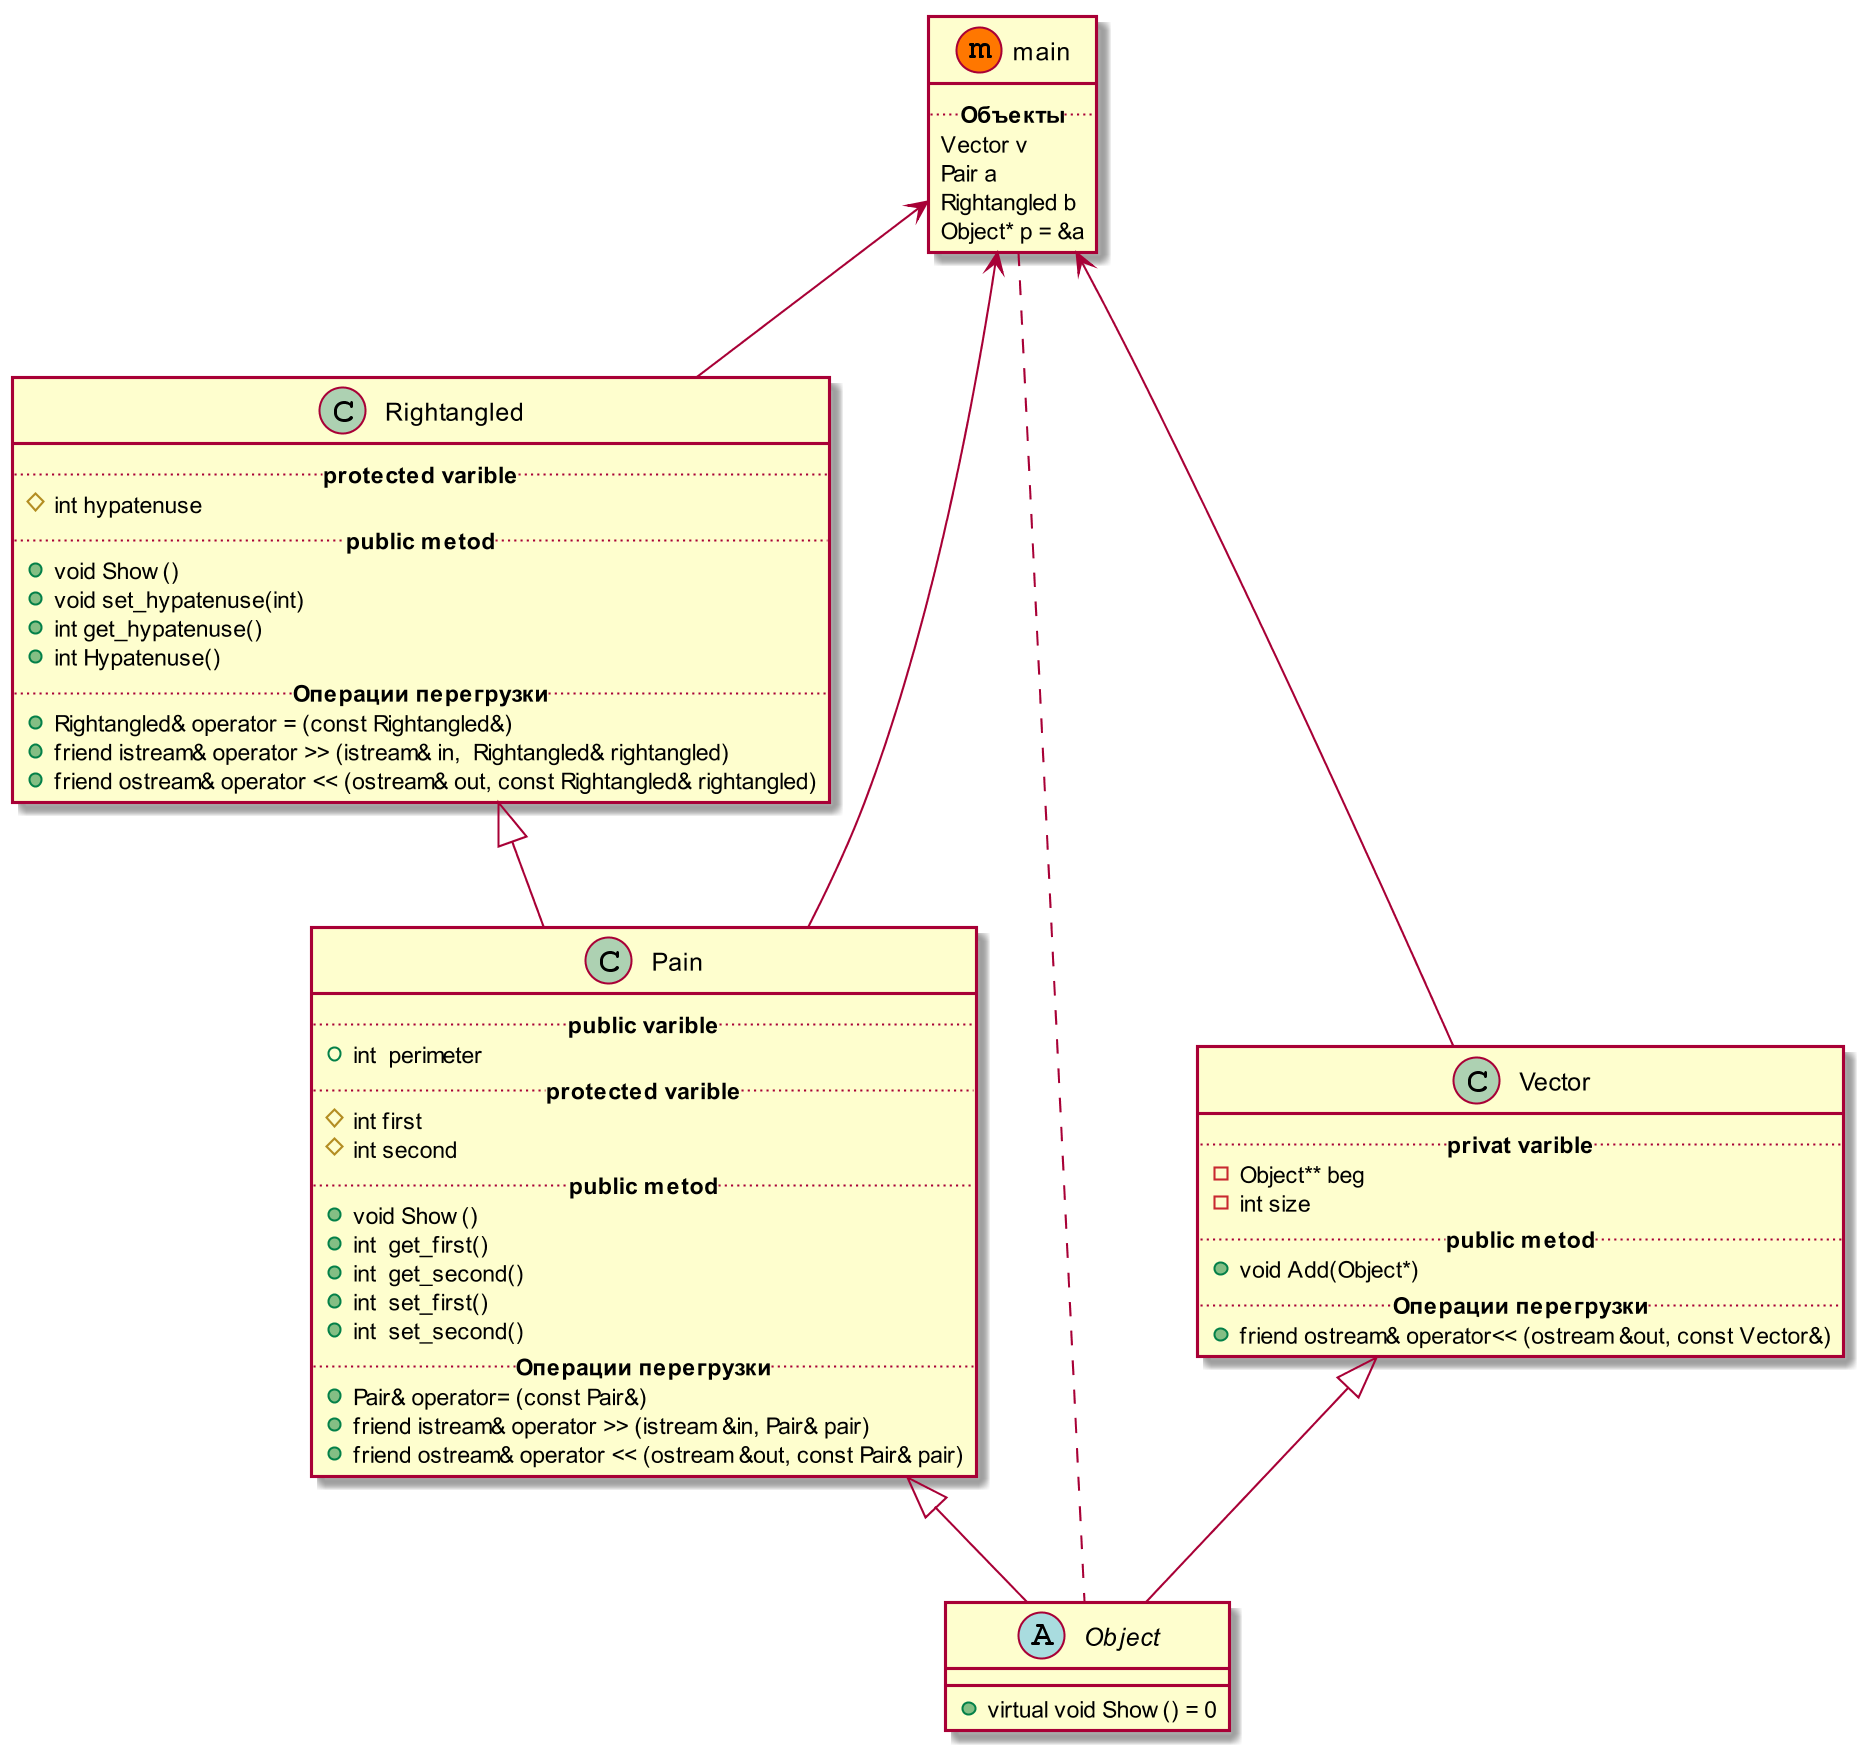

The diagram above was rendered by PlantUML. Its source (embedded in the PNG):
@startuml
skinparam dpi 200
skinparam shadowing fals
main <-- Rightangled
main <-- Pain
main ... Object
main <-- Vector
Vector <|-- Object 
Pain <|-- Object
Rightangled <|--  Pain
class main<<(m,#FF7700)>>{
   .. **Объекты** ..
   Vector v
   Pair a
   Rightangled b
   Object* p = &a
} 
abstract class Object{
   + virtual void Show() = 0
}
class Pain{
   .. **public varible** ..
   + int  perimeter
   .. **protected varible** ..
   # int first
   # int second
   .. **public metod** ..
   + void Show()
   + int  get_first()
   + int  get_second() 
   + int  set_first()
   + int  set_second()
   .. **Операции перегрузки**..
   + Pair& operator= (const Pair&)
   + friend istream& operator >> (istream &in, Pair& pair)
   + friend ostream& operator << (ostream &out, const Pair& pair)
}
class Rightangled{
   .. **protected varible** ..
   # int hypatenuse
   .. **public metod** ..
   + void Show()
   + void set_hypatenuse(int)
   + int get_hypatenuse() 
   + int Hypatenuse()
   .. **Операции перегрузки** ..
   + Rightangled& operator = (const Rightangled&)
   + friend istream& operator >> (istream& in,  Rightangled& rightangled)
   + friend ostream& operator << (ostream& out, const Rightangled& rightangled)
}
class Vector{
   .. **privat varible** ..
   - Object** beg
   - int size
   ..**public metod** ..
   + void Add(Object*)
   .. **Операции перегрузки** ..
   + friend ostream& operator<< (ostream &out, const Vector&)
}
@enduml